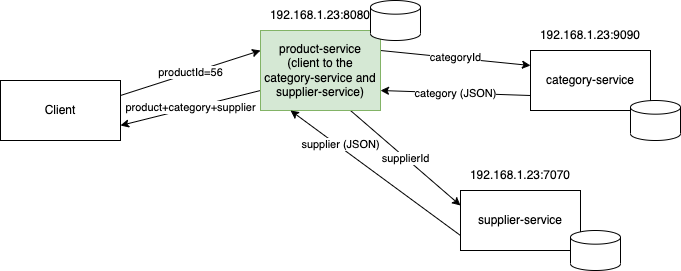

The diagram above was exported from draw.io. Its source (the exported page's mxGraphModel, read from the mxfile embedded in the PNG):
<mxGraphModel dx="587" dy="367" grid="1" gridSize="10" guides="1" tooltips="1" connect="1" arrows="1" fold="1" page="1" pageScale="1" pageWidth="827" pageHeight="1169" math="0" shadow="0">
  <root>
    <mxCell id="0" />
    <mxCell id="1" parent="0" />
    <mxCell id="7" value="productId=56" style="edgeStyle=none;html=1;exitX=1;exitY=0.25;exitDx=0;exitDy=0;entryX=0;entryY=0.25;entryDx=0;entryDy=0;" edge="1" parent="1" source="2" target="3">
      <mxGeometry relative="1" as="geometry" />
    </mxCell>
    <mxCell id="2" value="Client" style="rounded=0;whiteSpace=wrap;html=1;" vertex="1" parent="1">
      <mxGeometry x="80" y="130" width="120" height="60" as="geometry" />
    </mxCell>
    <mxCell id="8" value="categoryId" style="edgeStyle=none;html=1;exitX=1;exitY=0.25;exitDx=0;exitDy=0;entryX=0;entryY=0.25;entryDx=0;entryDy=0;" edge="1" parent="1" source="3" target="5">
      <mxGeometry relative="1" as="geometry" />
    </mxCell>
    <mxCell id="10" value="product+category+supplier" style="edgeStyle=none;html=1;exitX=0;exitY=0.75;exitDx=0;exitDy=0;entryX=1;entryY=0.75;entryDx=0;entryDy=0;" edge="1" parent="1" source="3" target="2">
      <mxGeometry relative="1" as="geometry" />
    </mxCell>
    <mxCell id="13" value="supplierId" style="edgeStyle=none;html=1;exitX=0.75;exitY=1;exitDx=0;exitDy=0;entryX=0;entryY=0.25;entryDx=0;entryDy=0;" edge="1" parent="1" source="3" target="11">
      <mxGeometry relative="1" as="geometry" />
    </mxCell>
    <mxCell id="3" value="product-service&lt;br&gt;(client to the category-service and supplier-service)" style="rounded=0;whiteSpace=wrap;html=1;fillColor=#d5e8d4;strokeColor=#82b366;" vertex="1" parent="1">
      <mxGeometry x="340" y="80" width="120" height="80" as="geometry" />
    </mxCell>
    <mxCell id="4" value="192.168.1.23:8080" style="text;html=1;strokeColor=none;fillColor=none;align=center;verticalAlign=middle;whiteSpace=wrap;rounded=0;" vertex="1" parent="1">
      <mxGeometry x="340" y="50" width="120" height="30" as="geometry" />
    </mxCell>
    <mxCell id="9" value="category (JSON)" style="edgeStyle=none;html=1;exitX=0;exitY=0.75;exitDx=0;exitDy=0;entryX=1;entryY=0.75;entryDx=0;entryDy=0;" edge="1" parent="1" source="5" target="3">
      <mxGeometry relative="1" as="geometry" />
    </mxCell>
    <mxCell id="5" value="category-service" style="rounded=0;whiteSpace=wrap;html=1;" vertex="1" parent="1">
      <mxGeometry x="610" y="100" width="120" height="60" as="geometry" />
    </mxCell>
    <mxCell id="6" value="192.168.1.23:9090" style="text;html=1;strokeColor=none;fillColor=none;align=center;verticalAlign=middle;whiteSpace=wrap;rounded=0;" vertex="1" parent="1">
      <mxGeometry x="610" y="70" width="120" height="30" as="geometry" />
    </mxCell>
    <mxCell id="14" value="supplier (JSON)" style="edgeStyle=none;html=1;exitX=0;exitY=0.75;exitDx=0;exitDy=0;entryX=0.25;entryY=1;entryDx=0;entryDy=0;" edge="1" parent="1" source="11" target="3">
      <mxGeometry x="0.4271" y="-2" relative="1" as="geometry">
        <mxPoint as="offset" />
      </mxGeometry>
    </mxCell>
    <mxCell id="11" value="supplier-service" style="rounded=0;whiteSpace=wrap;html=1;" vertex="1" parent="1">
      <mxGeometry x="540" y="240" width="120" height="60" as="geometry" />
    </mxCell>
    <mxCell id="12" value="192.168.1.23:7070" style="text;html=1;strokeColor=none;fillColor=none;align=center;verticalAlign=middle;whiteSpace=wrap;rounded=0;" vertex="1" parent="1">
      <mxGeometry x="540" y="210" width="120" height="30" as="geometry" />
    </mxCell>
    <mxCell id="15" value="" style="shape=cylinder3;whiteSpace=wrap;html=1;boundedLbl=1;backgroundOutline=1;size=6.8359222412109375;" vertex="1" parent="1">
      <mxGeometry x="650" y="280" width="50" height="40" as="geometry" />
    </mxCell>
    <mxCell id="16" value="" style="shape=cylinder3;whiteSpace=wrap;html=1;boundedLbl=1;backgroundOutline=1;size=6.8359222412109375;" vertex="1" parent="1">
      <mxGeometry x="710" y="150" width="50" height="40" as="geometry" />
    </mxCell>
    <mxCell id="17" value="" style="shape=cylinder3;whiteSpace=wrap;html=1;boundedLbl=1;backgroundOutline=1;size=6.8359222412109375;" vertex="1" parent="1">
      <mxGeometry x="450" y="50" width="50" height="40" as="geometry" />
    </mxCell>
  </root>
</mxGraphModel>